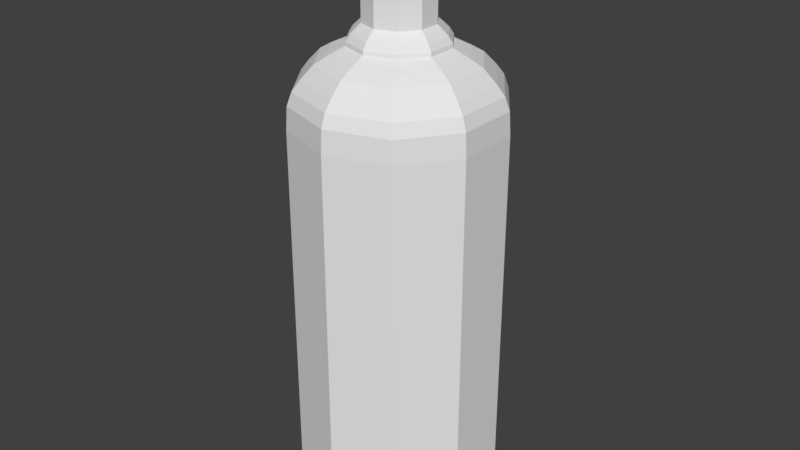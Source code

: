 # Source: Bottle2.blend  (saved by Blender 2.79.0; exported with 4.5.12 LTS)
import bpy
from mathutils import Matrix  # noqa: F401  (used for matrix-valued properties, if any)

bpy.ops.wm.read_factory_settings(use_empty=True)
scene = bpy.context.scene
scene.name = 'Scene'

# ---- collections
col_collection_1 = bpy.data.collections.new('Collection 1'); scene.collection.children.link(col_collection_1)

# ---- world
world_world = bpy.data.worlds.new('World'); scene.world = world_world
world_world.color = (0.05088, 0.05088, 0.05088)
world_world.use_sun_shadow = False
world_world.sun_shadow_jitter_overblur = 0.0
world_world.cycles.sampling_method = 'MANUAL'

# ---- meshes
me_circle_002 = bpy.data.meshes.new('Circle.002')
me_circle_002.from_pydata([(0.0, 1.0, 0.0), (-0.5878, 0.809, 0.0), (-0.9511, 0.309, 0.0), (-0.9511, -0.309, 0.0), (-0.5878, -0.809, 0.0), (8.742e-08, -1.0, 0.0), (0.5878, -0.809, 0.0), (0.9511, -0.309, 0.0), (0.9511, 0.309, 0.0), (0.5878, 0.809, 0.0), (-0.5878, 0.809, 3.832), (0.0, 1.0, 3.832), (-0.9511, 0.309, 3.832), (-0.9511, -0.309, 3.832), (-0.5878, -0.809, 3.832), (8.742e-08, -1.0, 3.832), (0.5878, -0.809, 3.832), (0.9511, -0.309, 3.832), (0.9511, 0.309, 3.832), (0.5878, 0.809, 3.832), (-0.5797, 0.7979, 4.054), (-5.028e-09, 0.9863, 4.054), (-0.938, 0.3048, 4.054), (-0.938, -0.3048, 4.054), (-0.5797, -0.7979, 4.054), (8.119e-08, -0.9863, 4.054), (0.5797, -0.7979, 4.054), (0.938, -0.3048, 4.054), (0.938, 0.3048, 4.054), (0.5797, 0.7979, 4.054), (-0.5527, 0.7608, 4.179), (-1.136e-08, 0.9404, 4.179), (-0.8943, 0.2906, 4.179), (-0.8943, -0.2906, 4.179), (-0.5527, -0.7608, 4.179), (7.085e-08, -0.9404, 4.179), (0.5527, -0.7608, 4.179), (0.8943, -0.2906, 4.179), (0.8943, 0.2906, 4.179), (0.5527, 0.7608, 4.179), (-0.5104, 0.7025, 4.272), (6.346e-09, 0.8683, 4.272), (-0.8258, 0.2683, 4.272), (-0.8258, -0.2683, 4.272), (-0.5104, -0.7025, 4.272), (8.226e-08, -0.8683, 4.272), (0.5104, -0.7025, 4.272), (0.8258, -0.2683, 4.272), (0.8258, 0.2683, 4.272), (0.5104, 0.7025, 4.272), (-0.4404, 0.6061, 4.397), (7.111e-09, 0.7492, 4.397), (-0.7125, 0.2315, 4.397), (-0.7125, -0.2315, 4.397), (-0.4404, -0.6061, 4.397), (7.261e-08, -0.7492, 4.397), (0.4404, -0.6061, 4.397), (0.7125, -0.2315, 4.397), (0.7125, 0.2315, 4.397), (0.4404, 0.6061, 4.397), (-0.3753, 0.5166, 4.462), (-2.802e-09, 0.6385, 4.462), (-0.6073, 0.1973, 4.462), (-0.6073, -0.1973, 4.462), (-0.3753, -0.5166, 4.462), (5.302e-08, -0.6385, 4.462), (0.3753, -0.5166, 4.462), (0.6073, -0.1973, 4.462), (0.6073, 0.1973, 4.462), (0.3753, 0.5166, 4.462), (-0.2796, 0.3848, 4.54), (3.682e-09, 0.4757, 4.54), (-0.4524, 0.147, 4.54), (-0.4524, -0.147, 4.54), (-0.2796, -0.3848, 4.54), (4.526e-08, -0.4757, 4.54), (0.2796, -0.3848, 4.54), (0.4524, -0.147, 4.54), (0.4524, 0.147, 4.54), (0.2796, 0.3848, 4.54), (-0.2778, 0.3824, 4.577), (1.3e-08, 0.4727, 4.577), (-0.4495, 0.1461, 4.577), (-0.4495, -0.1461, 4.577), (-0.2778, -0.3824, 4.577), (5.432e-08, -0.4727, 4.577), (0.2778, -0.3824, 4.577), (0.4495, -0.1461, 4.577), (0.4495, 0.1461, 4.577), (0.2778, 0.3824, 4.577), (-0.2548, 0.3507, 4.638), (4.189e-08, 0.4335, 4.638), (-0.4123, 0.134, 4.638), (-0.4123, -0.134, 4.638), (-0.2548, -0.3507, 4.638), (7.979e-08, -0.4335, 4.638), (0.2548, -0.3507, 4.638), (0.4123, -0.134, 4.638), (0.4123, 0.134, 4.638), (0.2548, 0.3507, 4.638), (-0.2269, 0.3123, 4.684), (2.421e-08, 0.3861, 4.684), (-0.3672, 0.1193, 4.684), (-0.3672, -0.1193, 4.684), (-0.2269, -0.3123, 4.684), (5.796e-08, -0.3861, 4.684), (0.2269, -0.3123, 4.684), (0.3672, -0.1193, 4.684), (0.3672, 0.1193, 4.684), (0.2269, 0.3123, 4.684), (-0.1971, 0.2713, 4.73), (3.695e-08, 0.3353, 4.73), (-0.3189, 0.1036, 4.73), (-0.3189, -0.1036, 4.73), (-0.1971, -0.2713, 4.73), (6.627e-08, -0.3353, 4.73), (0.1971, -0.2713, 4.73), (0.3189, -0.1036, 4.73), (0.3189, 0.1036, 4.73), (0.1971, 0.2713, 4.73), (-0.1971, 0.2713, 5.503), (3.132e-07, 0.3353, 5.503), (-0.3189, 0.1036, 5.503), (-0.3189, -0.1036, 5.503), (-0.1971, -0.2713, 5.503), (3.425e-07, -0.3353, 5.503), (0.1971, -0.2713, 5.503), (0.3189, -0.1036, 5.503), (0.3189, 0.1036, 5.503), (0.1971, 0.2713, 5.503), (-0.2273, 0.3128, 5.517), (3.2e-07, 0.3867, 5.517), (-0.3678, 0.1195, 5.517), (-0.3678, -0.1195, 5.517), (-0.2273, -0.3128, 5.517), (3.538e-07, -0.3867, 5.517), (0.2273, -0.3128, 5.517), (0.3678, -0.1195, 5.517), (0.3678, 0.1195, 5.517), (0.2273, 0.3128, 5.517), (-0.2273, 0.3128, 5.61), (3.341e-07, 0.3867, 5.61), (-0.3678, 0.1195, 5.61), (-0.3678, -0.1195, 5.61), (-0.2273, -0.3128, 5.61), (3.679e-07, -0.3867, 5.61), (0.2273, -0.3128, 5.61), (0.3678, -0.1195, 5.61), (0.3678, 0.1195, 5.61), (0.2273, 0.3128, 5.61), (-0.1731, 0.2382, 5.61), (3.266e-07, 0.2944, 5.61), (-0.28, 0.09098, 5.61), (-0.28, -0.09098, 5.61), (-0.1731, -0.2382, 5.61), (3.523e-07, -0.2944, 5.61), (0.1731, -0.2382, 5.61), (0.28, -0.09098, 5.61), (0.28, 0.09098, 5.61), (0.1731, 0.2382, 5.61), (-0.1731, 0.2382, 4.698), (3.266e-07, 0.2944, 4.698), (-0.28, 0.09098, 4.698), (-0.28, -0.09098, 4.698), (-0.1731, -0.2382, 4.698), (3.523e-07, -0.2944, 4.698), (0.1731, -0.2382, 4.698), (0.28, -0.09098, 4.698), (0.28, 0.09098, 4.698), (0.1731, 0.2382, 4.698), (-0.2458, 0.3383, 4.515), (2.059e-07, 0.4182, 4.515), (-0.3977, 0.1292, 4.515), (-0.3977, -0.1292, 4.515), (-0.2458, -0.3383, 4.515), (2.425e-07, -0.4182, 4.515), (0.2458, -0.3383, 4.515), (0.3977, -0.1292, 4.515), (0.3977, 0.1292, 4.515), (0.2458, 0.3383, 4.515), (-0.4619, 0.6357, 4.256), (1.968e-07, 0.7858, 4.256), (-0.7473, 0.2428, 4.256), (-0.7473, -0.2428, 4.256), (-0.4619, -0.6357, 4.256), (2.655e-07, -0.7858, 4.256), (0.4619, -0.6357, 4.256), (0.7473, -0.2428, 4.256), (0.7473, 0.2428, 4.256), (0.4619, 0.6357, 4.256), (-0.5397, 0.7428, 3.958), (2.128e-07, 0.9182, 3.958), (-0.8733, 0.2837, 3.958), (-0.8733, -0.2837, 3.958), (-0.5397, -0.7428, 3.958), (2.931e-07, -0.9182, 3.958), (0.5397, -0.7428, 3.958), (0.8733, -0.2837, 3.958), (0.8733, 0.2837, 3.958), (0.5397, 0.7428, 3.958), (-0.5397, 0.7428, 0.122), (2.128e-07, 0.9182, 0.122), (-0.8733, 0.2837, 0.122), (-0.8733, -0.2837, 0.122), (-0.5397, -0.7428, 0.122), (2.931e-07, -0.9182, 0.122), (0.5397, -0.7428, 0.122), (0.8733, -0.2837, 0.122), (0.8733, 0.2837, 0.122), (0.5397, 0.7428, 0.122)], [], [(1, 0, 9, 8, 7, 6, 5, 4, 3, 2), (13, 14, 24, 23), (6, 7, 17, 16), (3, 4, 14, 13), (0, 1, 10, 11), (7, 8, 18, 17), (4, 5, 15, 14), (1, 2, 12, 10), (8, 9, 19, 18), (5, 6, 16, 15), (2, 3, 13, 12), (9, 0, 11, 19), (21, 20, 30, 31), (11, 10, 20, 21), (17, 18, 28, 27), (14, 15, 25, 24), (10, 12, 22, 20), (18, 19, 29, 28), (15, 16, 26, 25), (12, 13, 23, 22), (19, 11, 21, 29), (16, 17, 27, 26), (37, 38, 48, 47), (27, 28, 38, 37), (24, 25, 35, 34), (20, 22, 32, 30), (28, 29, 39, 38), (25, 26, 36, 35), (22, 23, 33, 32), (29, 21, 31, 39), (26, 27, 37, 36), (23, 24, 34, 33), (44, 45, 55, 54), (34, 35, 45, 44), (30, 32, 42, 40), (38, 39, 49, 48), (35, 36, 46, 45), (32, 33, 43, 42), (39, 31, 41, 49), (36, 37, 47, 46), (33, 34, 44, 43), (31, 30, 40, 41), (50, 52, 62, 60), (40, 42, 52, 50), (48, 49, 59, 58), (45, 46, 56, 55), (42, 43, 53, 52), (49, 41, 51, 59), (46, 47, 57, 56), (43, 44, 54, 53), (41, 40, 50, 51), (47, 48, 58, 57), (65, 66, 76, 75), (58, 59, 69, 68), (55, 56, 66, 65), (52, 53, 63, 62), (59, 51, 61, 69), (56, 57, 67, 66), (53, 54, 64, 63), (51, 50, 60, 61), (57, 58, 68, 67), (54, 55, 65, 64), (72, 73, 83, 82), (62, 63, 73, 72), (69, 61, 71, 79), (66, 67, 77, 76), (63, 64, 74, 73), (61, 60, 70, 71), (67, 68, 78, 77), (64, 65, 75, 74), (60, 62, 72, 70), (68, 69, 79, 78), (89, 81, 91, 99), (79, 71, 81, 89), (76, 77, 87, 86), (73, 74, 84, 83), (71, 70, 80, 81), (77, 78, 88, 87), (74, 75, 85, 84), (70, 72, 82, 80), (78, 79, 89, 88), (75, 76, 86, 85), (96, 97, 107, 106), (86, 87, 97, 96), (83, 84, 94, 93), (81, 80, 90, 91), (87, 88, 98, 97), (84, 85, 95, 94), (80, 82, 92, 90), (88, 89, 99, 98), (85, 86, 96, 95), (82, 83, 93, 92), (103, 104, 114, 113), (93, 94, 104, 103), (91, 90, 100, 101), (97, 98, 108, 107), (94, 95, 105, 104), (90, 92, 102, 100), (98, 99, 109, 108), (95, 96, 106, 105), (92, 93, 103, 102), (99, 91, 101, 109), (111, 110, 120, 121), (101, 100, 110, 111), (107, 108, 118, 117), (104, 105, 115, 114), (100, 102, 112, 110), (108, 109, 119, 118), (105, 106, 116, 115), (102, 103, 113, 112), (109, 101, 111, 119), (106, 107, 117, 116), (124, 125, 135, 134), (117, 118, 128, 127), (114, 115, 125, 124), (110, 112, 122, 120), (118, 119, 129, 128), (115, 116, 126, 125), (112, 113, 123, 122), (119, 111, 121, 129), (116, 117, 127, 126), (113, 114, 124, 123), (130, 132, 142, 140), (120, 122, 132, 130), (128, 129, 139, 138), (125, 126, 136, 135), (122, 123, 133, 132), (129, 121, 131, 139), (126, 127, 137, 136), (123, 124, 134, 133), (121, 120, 130, 131), (127, 128, 138, 137), (148, 149, 159, 158), (138, 139, 149, 148), (135, 136, 146, 145), (132, 133, 143, 142), (139, 131, 141, 149), (136, 137, 147, 146), (133, 134, 144, 143), (131, 130, 140, 141), (137, 138, 148, 147), (134, 135, 145, 144), (155, 156, 166, 165), (145, 146, 156, 155), (142, 143, 153, 152), (149, 141, 151, 159), (146, 147, 157, 156), (143, 144, 154, 153), (141, 140, 150, 151), (147, 148, 158, 157), (144, 145, 155, 154), (140, 142, 152, 150), (162, 163, 173, 172), (152, 153, 163, 162), (159, 151, 161, 169), (156, 157, 167, 166), (153, 154, 164, 163), (151, 150, 160, 161), (157, 158, 168, 167), (154, 155, 165, 164), (150, 152, 162, 160), (158, 159, 169, 168), (176, 177, 187, 186), (169, 161, 171, 179), (166, 167, 177, 176), (163, 164, 174, 173), (161, 160, 170, 171), (167, 168, 178, 177), (164, 165, 175, 174), (160, 162, 172, 170), (168, 169, 179, 178), (165, 166, 176, 175), (183, 184, 194, 193), (173, 174, 184, 183), (171, 170, 180, 181), (177, 178, 188, 187), (174, 175, 185, 184), (170, 172, 182, 180), (178, 179, 189, 188), (175, 176, 186, 185), (172, 173, 183, 182), (179, 171, 181, 189), (191, 190, 200, 201), (181, 180, 190, 191), (187, 188, 198, 197), (184, 185, 195, 194), (180, 182, 192, 190), (188, 189, 199, 198), (185, 186, 196, 195), (182, 183, 193, 192), (189, 181, 191, 199), (186, 187, 197, 196), (200, 202, 203, 204, 205, 206, 207, 208, 209, 201), (197, 198, 208, 207), (194, 195, 205, 204), (190, 192, 202, 200), (198, 199, 209, 208), (195, 196, 206, 205), (192, 193, 203, 202), (199, 191, 201, 209), (196, 197, 207, 206), (193, 194, 204, 203)])
me_circle_002.use_remesh_preserve_volume = False
me_circle_002.use_remesh_preserve_attributes = False
me_circle_002.use_mirror_vertex_groups = False
me_circle_002.update()

# ---- objects
ob_circle = bpy.data.objects.new('Circle', me_circle_002)

# ---- transforms, parenting, visibility, modifiers, constraints
ob_circle.location = (-0.1178, 4.867e-07, -3.687)
ob_circle.scale = (1.591, 1.591, 1.591)
ob_circle.lineart.crease_threshold = 0.0

# ---- collection membership
col_collection_1.objects.link(ob_circle)

# ---- scene / render settings (as saved in the file)
scene.frame_start = 1; scene.frame_end = 250; scene.frame_set(1)
scene.render.engine = 'BLENDER_EEVEE_NEXT'
scene.render.resolution_percentage = 50
scene.render.dither_intensity = 0.0
scene.cycles.use_denoising = False
scene.cycles.samples = 128
scene.cycles.sampling_pattern = 'TABULATED_SOBOL'
scene.cycles.use_adaptive_sampling = False
scene.cycles.use_light_tree = False
scene.cycles.blur_glossy = 0.0
scene.cycles.sample_clamp_indirect = 0.0
scene.view_settings.view_transform = 'Standard'
bpy.context.view_layer.update()

# ---- added for rendering (the .blend has no active camera and no usable light): camera, sun
cam_auto = bpy.data.cameras.new('AutoCamera')
cam_auto.lens = 50.0
cam_auto.sensor_width = 36.0
cam_auto.clip_end = 1000.0
ob_auto_camera = bpy.data.objects.new('AutoCamera', cam_auto)
scene.collection.objects.link(ob_auto_camera)
ob_auto_camera.location = (9.08606, -11.0447, 8.13859)
ob_auto_camera.rotation_euler = (1.09748, -7.21219e-08, 0.694738)
scene.camera = ob_auto_camera
light_auto_sun = bpy.data.lights.new('AutoSun', 'SUN')
light_auto_sun.energy = 3.0
light_auto_sun.angle = 0.0523599
ob_auto_sun = bpy.data.objects.new('AutoSun', light_auto_sun)
scene.collection.objects.link(ob_auto_sun)
ob_auto_sun.rotation_euler = (0.872665, 0.174533, 0.523599)
bpy.context.view_layer.update()
